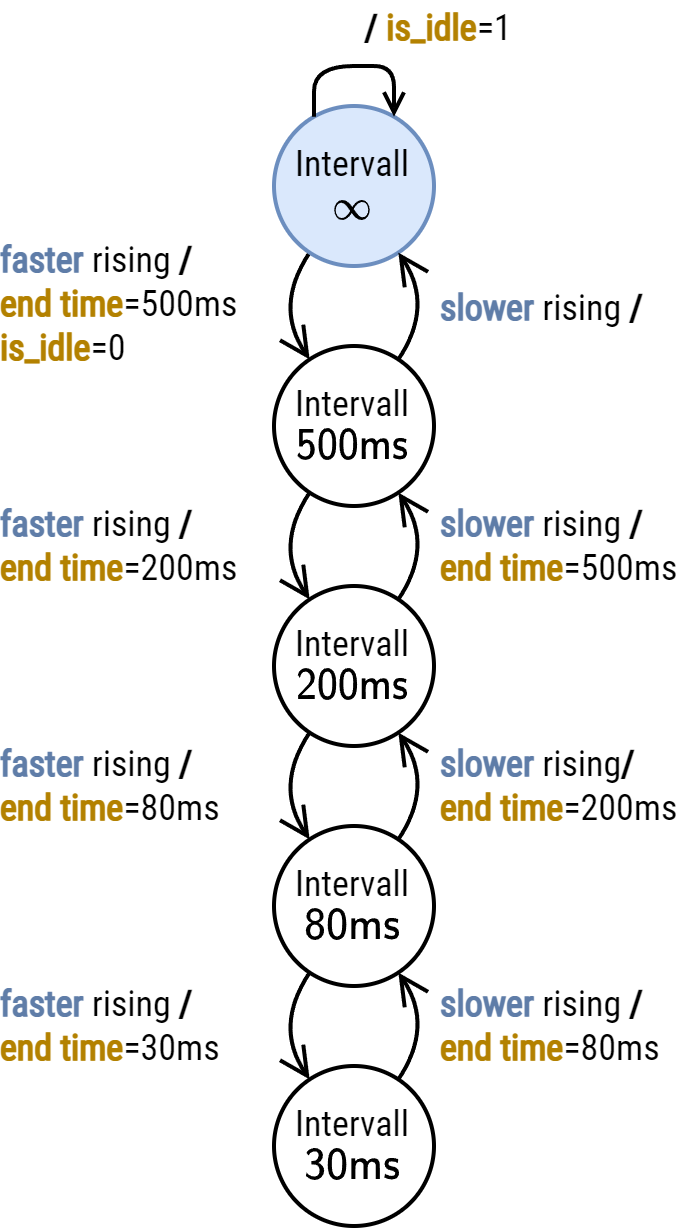

The diagram above was exported from draw.io. Its source (the exported page's mxGraphModel, read from the mxfile embedded in the PNG):
<mxGraphModel dx="848" dy="1265" grid="1" gridSize="10" guides="1" tooltips="1" connect="1" arrows="1" fold="1" page="0" pageScale="1" pageWidth="1169" pageHeight="827" math="1" shadow="0">
  <root>
    <mxCell id="0" />
    <mxCell id="1" parent="0" />
    <mxCell id="2" value="&lt;b style=&quot;color: rgb(95 , 125 , 168)&quot;&gt;faster &lt;/b&gt;rising&lt;b style=&quot;color: rgb(95 , 125 , 168)&quot;&gt;&amp;nbsp;&lt;/b&gt;&lt;b&gt;/&lt;/b&gt;&lt;br&gt;&lt;b&gt;&lt;font color=&quot;#b38100&quot;&gt;end time&lt;/font&gt;&lt;/b&gt;=500ms&lt;br&gt;&lt;b style=&quot;font-family: &amp;quot;roboto condensed&amp;quot;;&quot;&gt;&lt;font color=&quot;#b38100&quot;&gt;is_idle&lt;/font&gt;&lt;/b&gt;&lt;span style=&quot;font-family: &amp;quot;roboto condensed&amp;quot;;&quot;&gt;=0&lt;/span&gt;" style="edgeStyle=none;curved=1;orthogonalLoop=1;jettySize=auto;html=1;fontFamily=Roboto Condensed;fontSize=9;endArrow=open;endFill=0;strokeColor=default;fontSource=https%3A%2F%2Ffonts.googleapis.com%2Fcss%3Ffamily%3DRoboto%2BCondensed;align=left;" edge="1" source="3" target="6" parent="1">
      <mxGeometry y="-70" relative="1" as="geometry">
        <mxPoint x="475.90990257669364" y="305.90990257669364" as="sourcePoint" />
        <Array as="points">
          <mxPoint x="520" y="310" />
        </Array>
        <mxPoint x="-12" y="-39" as="offset" />
      </mxGeometry>
    </mxCell>
    <mxCell id="3" value="Intervall&lt;br&gt;\(\infty\)" style="ellipse;whiteSpace=wrap;html=1;aspect=fixed;fontFamily=Roboto Condensed;fontSize=9;fontSource=https%3A%2F%2Ffonts.googleapis.com%2Fcss%3Ffamily%3DRoboto%2BCondensed;shadow=0;fillColor=#dae8fc;strokeColor=#6c8ebf;" vertex="1" parent="1">
      <mxGeometry x="520" y="260" width="40" height="40" as="geometry" />
    </mxCell>
    <mxCell id="4" value="&lt;b style=&quot;color: rgb(95 , 125 , 168)&quot;&gt;faster&amp;nbsp;&lt;/b&gt;rising&lt;b style=&quot;color: rgb(95 , 125 , 168)&quot;&gt;&amp;nbsp;&lt;/b&gt;&lt;b&gt;/&lt;/b&gt;&lt;br&gt;&lt;b&gt;&lt;font color=&quot;#b38100&quot;&gt;end time&lt;/font&gt;&lt;/b&gt;=200ms" style="edgeStyle=none;curved=1;orthogonalLoop=1;jettySize=auto;html=1;fontFamily=Roboto Condensed;fontSize=9;endArrow=open;endFill=0;strokeColor=default;fontSource=https%3A%2F%2Ffonts.googleapis.com%2Fcss%3Ffamily%3DRoboto%2BCondensed;align=left;" edge="1" source="6" target="9" parent="1">
      <mxGeometry y="-70" relative="1" as="geometry">
        <Array as="points">
          <mxPoint x="520" y="370" />
        </Array>
        <mxPoint x="-12" y="-39" as="offset" />
      </mxGeometry>
    </mxCell>
    <mxCell id="5" value="&lt;b style=&quot;font-family: &amp;quot;roboto condensed&amp;quot; ; font-size: 9px ; color: rgb(95 , 125 , 168)&quot;&gt;slower&amp;nbsp;&lt;/b&gt;&lt;span style=&quot;font-family: &amp;quot;roboto condensed&amp;quot; ; font-size: 9px&quot;&gt;rising&lt;/span&gt;&lt;b style=&quot;font-family: &amp;quot;roboto condensed&amp;quot; ; font-size: 9px&quot;&gt;&lt;font color=&quot;#5f7da8&quot;&gt;&amp;nbsp;&lt;/font&gt;/&lt;/b&gt;" style="edgeStyle=none;curved=1;orthogonalLoop=1;jettySize=auto;html=1;endArrow=open;endFill=0;align=left;" edge="1" source="6" target="3" parent="1">
      <mxGeometry relative="1" as="geometry">
        <Array as="points">
          <mxPoint x="560" y="310" />
        </Array>
        <mxPoint as="offset" />
        <mxPoint x="645.8578643762689" y="304.14213562373095" as="targetPoint" />
      </mxGeometry>
    </mxCell>
    <mxCell id="6" value="Intervall&lt;br&gt;\(\mathsf{500\text{ms}}\)" style="ellipse;whiteSpace=wrap;html=1;aspect=fixed;fontFamily=Roboto Condensed;fontSize=9;fontSource=https%3A%2F%2Ffonts.googleapis.com%2Fcss%3Ffamily%3DRoboto%2BCondensed;" vertex="1" parent="1">
      <mxGeometry x="520" y="320" width="40" height="40" as="geometry" />
    </mxCell>
    <mxCell id="7" value="&lt;b style=&quot;color: rgb(95 , 125 , 168)&quot;&gt;faster&amp;nbsp;&lt;/b&gt;rising&lt;b style=&quot;color: rgb(95 , 125 , 168)&quot;&gt;&amp;nbsp;&lt;/b&gt;&lt;b&gt;/&lt;/b&gt;&lt;br&gt;&lt;b&gt;&lt;font color=&quot;#b38100&quot;&gt;end time&lt;/font&gt;&lt;/b&gt;=80ms" style="edgeStyle=none;curved=1;orthogonalLoop=1;jettySize=auto;html=1;fontFamily=Roboto Condensed;fontSize=9;endArrow=open;endFill=0;strokeColor=default;fontSource=https%3A%2F%2Ffonts.googleapis.com%2Fcss%3Ffamily%3DRoboto%2BCondensed;align=left;" edge="1" source="9" target="12" parent="1">
      <mxGeometry y="-70" relative="1" as="geometry">
        <Array as="points">
          <mxPoint x="520" y="430" />
        </Array>
        <mxPoint x="-12" y="-39" as="offset" />
      </mxGeometry>
    </mxCell>
    <mxCell id="8" value="&lt;b style=&quot;color: rgb(95 , 125 , 168)&quot;&gt;slower&amp;nbsp;&lt;/b&gt;rising&lt;b&gt;&lt;font color=&quot;#5f7da8&quot;&gt;&amp;nbsp;&lt;/font&gt;/&lt;/b&gt;&lt;br&gt;&lt;b&gt;&lt;font color=&quot;#b38100&quot;&gt;end time&lt;/font&gt;&lt;/b&gt;=500ms" style="edgeStyle=none;curved=1;orthogonalLoop=1;jettySize=auto;html=1;fontFamily=Roboto Condensed;fontSize=9;endArrow=open;endFill=0;strokeColor=default;fontSource=https%3A%2F%2Ffonts.googleapis.com%2Fcss%3Ffamily%3DRoboto%2BCondensed;align=left;" edge="1" source="9" target="6" parent="1">
      <mxGeometry relative="1" as="geometry">
        <Array as="points">
          <mxPoint x="560" y="370" />
        </Array>
        <mxPoint as="offset" />
      </mxGeometry>
    </mxCell>
    <mxCell id="9" value="Intervall&lt;br&gt;\(\mathsf{200\text{ms}}\)" style="ellipse;whiteSpace=wrap;html=1;aspect=fixed;fontFamily=Roboto Condensed;fontSize=9;fontSource=https%3A%2F%2Ffonts.googleapis.com%2Fcss%3Ffamily%3DRoboto%2BCondensed;" vertex="1" parent="1">
      <mxGeometry x="520" y="380" width="40" height="40" as="geometry" />
    </mxCell>
    <mxCell id="10" value="&lt;b style=&quot;color: rgb(95 , 125 , 168)&quot;&gt;faster&amp;nbsp;&lt;/b&gt;rising&lt;b style=&quot;color: rgb(95 , 125 , 168)&quot;&gt;&amp;nbsp;&lt;/b&gt;&lt;b&gt;/&lt;/b&gt;&lt;br&gt;&lt;b&gt;&lt;font color=&quot;#b38100&quot;&gt;end time&lt;/font&gt;&lt;/b&gt;=30ms" style="edgeStyle=none;curved=1;orthogonalLoop=1;jettySize=auto;html=1;fontFamily=Roboto Condensed;fontSize=9;endArrow=open;endFill=0;strokeColor=default;fontSource=https%3A%2F%2Ffonts.googleapis.com%2Fcss%3Ffamily%3DRoboto%2BCondensed;align=left;" edge="1" source="12" target="14" parent="1">
      <mxGeometry y="-70" relative="1" as="geometry">
        <Array as="points">
          <mxPoint x="520" y="490" />
        </Array>
        <mxPoint x="-12" y="-39" as="offset" />
      </mxGeometry>
    </mxCell>
    <mxCell id="11" value="&lt;b style=&quot;color: rgb(95 , 125 , 168)&quot;&gt;slower&amp;nbsp;&lt;/b&gt;rising&lt;b&gt;/&lt;/b&gt;&lt;br&gt;&lt;b&gt;&lt;font color=&quot;#b38100&quot;&gt;end time&lt;/font&gt;&lt;/b&gt;=200ms" style="edgeStyle=none;curved=1;orthogonalLoop=1;jettySize=auto;html=1;fontFamily=Roboto Condensed;fontSize=9;endArrow=open;endFill=0;strokeColor=default;fontSource=https%3A%2F%2Ffonts.googleapis.com%2Fcss%3Ffamily%3DRoboto%2BCondensed;align=left;" edge="1" source="12" target="9" parent="1">
      <mxGeometry relative="1" as="geometry">
        <Array as="points">
          <mxPoint x="560" y="430" />
        </Array>
        <mxPoint as="offset" />
      </mxGeometry>
    </mxCell>
    <mxCell id="12" value="Intervall&lt;br&gt;\(\mathsf{80\text{ms}}\)" style="ellipse;whiteSpace=wrap;html=1;aspect=fixed;fontFamily=Roboto Condensed;fontSize=9;fontSource=https%3A%2F%2Ffonts.googleapis.com%2Fcss%3Ffamily%3DRoboto%2BCondensed;" vertex="1" parent="1">
      <mxGeometry x="520" y="440" width="40" height="40" as="geometry" />
    </mxCell>
    <mxCell id="13" value="&lt;b style=&quot;color: rgb(95 , 125 , 168)&quot;&gt;slower&amp;nbsp;&lt;/b&gt;rising&amp;nbsp;&lt;b&gt;/&lt;/b&gt;&lt;br&gt;&lt;b&gt;&lt;font color=&quot;#b38100&quot;&gt;end time&lt;/font&gt;&lt;/b&gt;=80ms" style="edgeStyle=none;curved=1;orthogonalLoop=1;jettySize=auto;html=1;fontFamily=Roboto Condensed;fontSize=9;endArrow=open;endFill=0;strokeColor=default;fontSource=https%3A%2F%2Ffonts.googleapis.com%2Fcss%3Ffamily%3DRoboto%2BCondensed;align=left;" edge="1" source="14" target="12" parent="1">
      <mxGeometry relative="1" as="geometry">
        <Array as="points">
          <mxPoint x="560" y="490" />
        </Array>
        <mxPoint as="offset" />
      </mxGeometry>
    </mxCell>
    <mxCell id="14" value="Intervall&lt;br&gt;\(\mathsf{30\text{ms}}\)" style="ellipse;whiteSpace=wrap;html=1;aspect=fixed;fontFamily=Roboto Condensed;fontSize=9;fontSource=https%3A%2F%2Ffonts.googleapis.com%2Fcss%3Ffamily%3DRoboto%2BCondensed;" vertex="1" parent="1">
      <mxGeometry x="520" y="500" width="40" height="40" as="geometry" />
    </mxCell>
    <mxCell id="15" value="&lt;b style=&quot;color: rgb(0 , 0 , 0) ; text-align: left ; font-family: &amp;quot;roboto condensed&amp;quot; ; font-size: 9px&quot;&gt;&lt;font color=&quot;#5f7da8&quot;&gt;&amp;nbsp;&lt;/font&gt;/&amp;nbsp;&lt;/b&gt;&lt;b style=&quot;color: rgb(0 , 0 , 0) ; text-align: left ; font-family: &amp;quot;roboto condensed&amp;quot; ; font-size: 9px&quot;&gt;&lt;font color=&quot;#b38100&quot;&gt;is_idle&lt;/font&gt;&lt;/b&gt;&lt;span style=&quot;color: rgb(0 , 0 , 0) ; text-align: left ; font-family: &amp;quot;roboto condensed&amp;quot; ; font-size: 9px&quot;&gt;=1&lt;/span&gt;" style="edgeStyle=elbowEdgeStyle;rounded=1;orthogonalLoop=1;jettySize=auto;elbow=vertical;html=1;labelBackgroundColor=none;fontColor=#B85450;endArrow=open;endFill=0;startSize=4;endSize=4;" edge="1" source="3" target="3" parent="1">
      <mxGeometry x="0.4409" y="14" relative="1" as="geometry">
        <Array as="points">
          <mxPoint x="540" y="250" />
        </Array>
        <mxPoint x="-4" y="-10" as="offset" />
      </mxGeometry>
    </mxCell>
  </root>
</mxGraphModel>